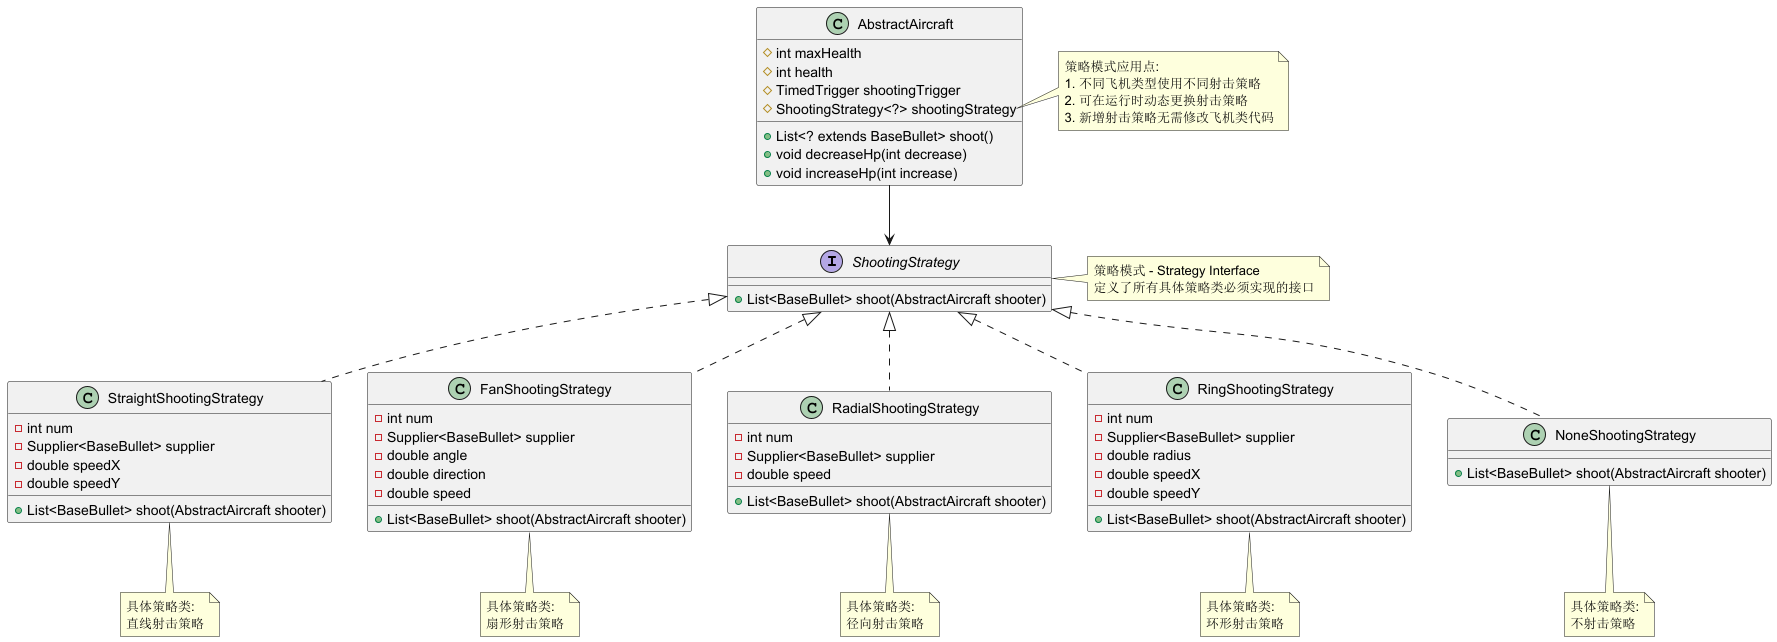

The diagram above was rendered by PlantUML. Its source (embedded in the PNG):
@startuml

interface ShootingStrategy {
    +List<BaseBullet> shoot(AbstractAircraft shooter)
}

class AbstractAircraft {
    #int maxHealth
    #int health
    #TimedTrigger shootingTrigger
    #ShootingStrategy<?> shootingStrategy
    +List<? extends BaseBullet> shoot()
    +void decreaseHp(int decrease)
    +void increaseHp(int increase)
}

class StraightShootingStrategy {
    -int num
    -Supplier<BaseBullet> supplier
    -double speedX
    -double speedY
    +List<BaseBullet> shoot(AbstractAircraft shooter)
}

class FanShootingStrategy {
    -int num
    -Supplier<BaseBullet> supplier
    -double angle
    -double direction
    -double speed
    +List<BaseBullet> shoot(AbstractAircraft shooter)
}

class RadialShootingStrategy {
    -int num
    -Supplier<BaseBullet> supplier
    -double speed
    +List<BaseBullet> shoot(AbstractAircraft shooter)
}

class RingShootingStrategy {
    -int num
    -Supplier<BaseBullet> supplier
    -double radius
    -double speedX
    -double speedY
    +List<BaseBullet> shoot(AbstractAircraft shooter)
}

class NoneShootingStrategy {
    +List<BaseBullet> shoot(AbstractAircraft shooter)
}

' Relationships'
AbstractAircraft --> ShootingStrategy
ShootingStrategy <|.. StraightShootingStrategy
ShootingStrategy <|.. FanShootingStrategy
ShootingStrategy <|.. RadialShootingStrategy
ShootingStrategy <|.. RingShootingStrategy
ShootingStrategy <|.. NoneShootingStrategy

note right of AbstractAircraft::shootingStrategy
  策略模式应用点:
  1. 不同飞机类型使用不同射击策略
  2. 可在运行时动态更换射击策略
  3. 新增射击策略无需修改飞机类代码
end note

note right of ShootingStrategy
  策略模式 - Strategy Interface
  定义了所有具体策略类必须实现的接口
end note

note bottom of StraightShootingStrategy
  具体策略类:
  直线射击策略
end note

note bottom of FanShootingStrategy
  具体策略类:
  扇形射击策略
end note

note bottom of RadialShootingStrategy
  具体策略类:
  径向射击策略
end note

note bottom of RingShootingStrategy
  具体策略类:
  环形射击策略
end note

note bottom of NoneShootingStrategy
  具体策略类:
  不射击策略
end note

@enduml